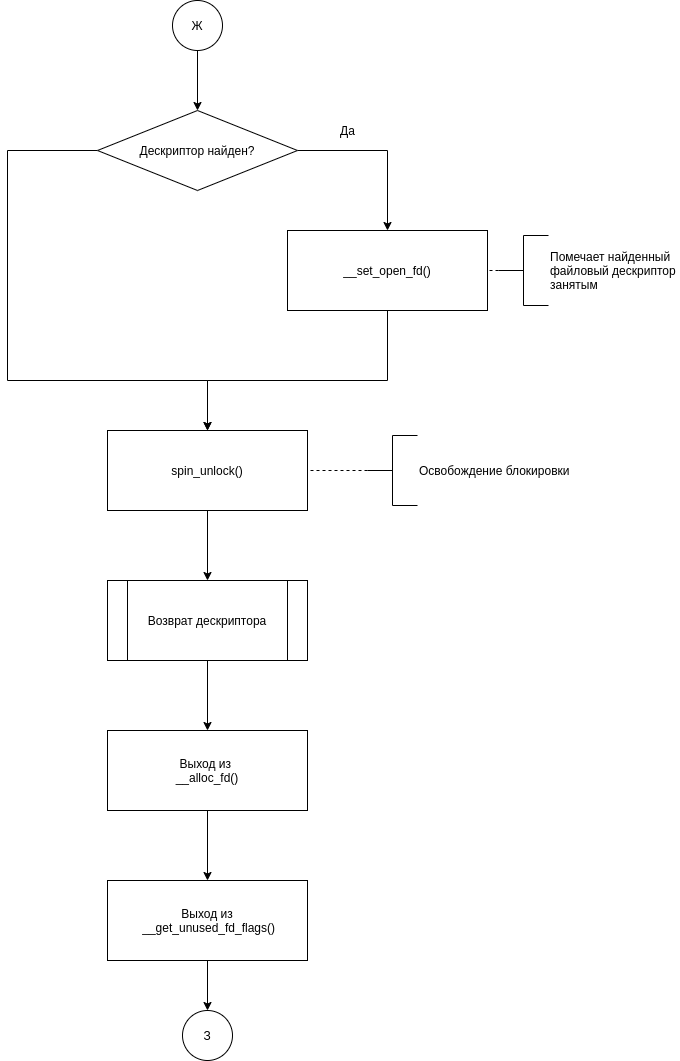

The diagram above was exported from draw.io. Its source (the exported page's mxGraphModel, read from the mxfile embedded in the PNG):
<mxGraphModel dx="2129" dy="766" grid="1" gridSize="10" guides="1" tooltips="1" connect="1" arrows="1" fold="1" page="1" pageScale="1" pageWidth="827" pageHeight="583" math="0" shadow="0">
  <root>
    <mxCell id="bmTj_CWrTt861W_He0MT-0" />
    <mxCell id="bmTj_CWrTt861W_He0MT-1" parent="bmTj_CWrTt861W_He0MT-0" />
    <mxCell id="ffJZ_snjYUKBCue0FUgc-19" style="edgeStyle=orthogonalEdgeStyle;rounded=0;orthogonalLoop=1;jettySize=auto;html=1;exitX=0.5;exitY=1;exitDx=0;exitDy=0;exitPerimeter=0;entryX=0.5;entryY=0;entryDx=0;entryDy=0;" edge="1" parent="bmTj_CWrTt861W_He0MT-1" source="TVjYM2BPZfpJwVTBr6l8-0" target="ffJZ_snjYUKBCue0FUgc-2">
      <mxGeometry relative="1" as="geometry" />
    </mxCell>
    <mxCell id="TVjYM2BPZfpJwVTBr6l8-0" value="Ж" style="strokeWidth=1;html=1;shape=mxgraph.flowchart.start_2;whiteSpace=wrap;" vertex="1" parent="bmTj_CWrTt861W_He0MT-1">
      <mxGeometry x="525" y="30" width="50" height="50" as="geometry" />
    </mxCell>
    <mxCell id="ffJZ_snjYUKBCue0FUgc-0" style="edgeStyle=orthogonalEdgeStyle;rounded=0;orthogonalLoop=1;jettySize=auto;html=1;exitX=1;exitY=0.5;exitDx=0;exitDy=0;entryX=0.5;entryY=0;entryDx=0;entryDy=0;" edge="1" parent="bmTj_CWrTt861W_He0MT-1" source="ffJZ_snjYUKBCue0FUgc-2" target="ffJZ_snjYUKBCue0FUgc-4">
      <mxGeometry relative="1" as="geometry" />
    </mxCell>
    <mxCell id="ffJZ_snjYUKBCue0FUgc-1" style="edgeStyle=orthogonalEdgeStyle;rounded=0;orthogonalLoop=1;jettySize=auto;html=1;exitX=0;exitY=0.5;exitDx=0;exitDy=0;entryX=0.5;entryY=0;entryDx=0;entryDy=0;" edge="1" parent="bmTj_CWrTt861W_He0MT-1" source="ffJZ_snjYUKBCue0FUgc-2" target="ffJZ_snjYUKBCue0FUgc-9">
      <mxGeometry relative="1" as="geometry">
        <Array as="points">
          <mxPoint x="360" y="180" />
          <mxPoint x="360" y="410" />
          <mxPoint x="560" y="410" />
        </Array>
      </mxGeometry>
    </mxCell>
    <mxCell id="ffJZ_snjYUKBCue0FUgc-2" value="Дескриптор найден?" style="rhombus;whiteSpace=wrap;html=1;strokeWidth=1;" vertex="1" parent="bmTj_CWrTt861W_He0MT-1">
      <mxGeometry x="450" y="140" width="200" height="80" as="geometry" />
    </mxCell>
    <mxCell id="ffJZ_snjYUKBCue0FUgc-3" style="edgeStyle=orthogonalEdgeStyle;rounded=0;orthogonalLoop=1;jettySize=auto;html=1;exitX=0.5;exitY=1;exitDx=0;exitDy=0;entryX=0.5;entryY=0;entryDx=0;entryDy=0;" edge="1" parent="bmTj_CWrTt861W_He0MT-1" source="ffJZ_snjYUKBCue0FUgc-4" target="ffJZ_snjYUKBCue0FUgc-9">
      <mxGeometry relative="1" as="geometry">
        <Array as="points">
          <mxPoint x="740" y="410" />
          <mxPoint x="560" y="410" />
        </Array>
      </mxGeometry>
    </mxCell>
    <mxCell id="ffJZ_snjYUKBCue0FUgc-4" value="__set_open_fd()" style="rounded=0;whiteSpace=wrap;html=1;strokeWidth=1;" vertex="1" parent="bmTj_CWrTt861W_He0MT-1">
      <mxGeometry x="640" y="260" width="200" height="80" as="geometry" />
    </mxCell>
    <mxCell id="ffJZ_snjYUKBCue0FUgc-5" value="Помечает найденный&lt;br&gt;файловый дескриптор&amp;nbsp;&lt;br&gt;занятым" style="strokeWidth=1;html=1;shape=mxgraph.flowchart.annotation_2;align=left;labelPosition=right;pointerEvents=1;" vertex="1" parent="bmTj_CWrTt861W_He0MT-1">
      <mxGeometry x="851" y="265" width="50" height="70" as="geometry" />
    </mxCell>
    <mxCell id="ffJZ_snjYUKBCue0FUgc-6" style="edgeStyle=orthogonalEdgeStyle;rounded=0;orthogonalLoop=1;jettySize=auto;html=1;endArrow=none;endFill=0;dashed=1;exitX=0;exitY=0.5;exitDx=0;exitDy=0;exitPerimeter=0;entryX=1;entryY=0.5;entryDx=0;entryDy=0;" edge="1" parent="bmTj_CWrTt861W_He0MT-1" source="ffJZ_snjYUKBCue0FUgc-5" target="ffJZ_snjYUKBCue0FUgc-4">
      <mxGeometry relative="1" as="geometry">
        <mxPoint x="860" y="300" as="targetPoint" />
        <mxPoint x="950" y="-134" as="sourcePoint" />
      </mxGeometry>
    </mxCell>
    <mxCell id="ffJZ_snjYUKBCue0FUgc-7" value="Да&lt;br&gt;" style="text;html=1;align=center;verticalAlign=middle;resizable=0;points=[];autosize=1;strokeColor=none;" vertex="1" parent="bmTj_CWrTt861W_He0MT-1">
      <mxGeometry x="685" y="150" width="30" height="20" as="geometry" />
    </mxCell>
    <mxCell id="ffJZ_snjYUKBCue0FUgc-8" style="edgeStyle=orthogonalEdgeStyle;rounded=0;orthogonalLoop=1;jettySize=auto;html=1;exitX=0.5;exitY=1;exitDx=0;exitDy=0;entryX=0.5;entryY=0;entryDx=0;entryDy=0;" edge="1" parent="bmTj_CWrTt861W_He0MT-1" source="ffJZ_snjYUKBCue0FUgc-9" target="ffJZ_snjYUKBCue0FUgc-13">
      <mxGeometry relative="1" as="geometry" />
    </mxCell>
    <mxCell id="ffJZ_snjYUKBCue0FUgc-9" value="spin_unlock()" style="rounded=0;whiteSpace=wrap;html=1;strokeWidth=1;" vertex="1" parent="bmTj_CWrTt861W_He0MT-1">
      <mxGeometry x="460" y="460" width="200" height="80" as="geometry" />
    </mxCell>
    <mxCell id="ffJZ_snjYUKBCue0FUgc-10" value="Освобождение блокировки" style="strokeWidth=1;html=1;shape=mxgraph.flowchart.annotation_2;align=left;labelPosition=right;pointerEvents=1;" vertex="1" parent="bmTj_CWrTt861W_He0MT-1">
      <mxGeometry x="720" y="465" width="50" height="70" as="geometry" />
    </mxCell>
    <mxCell id="ffJZ_snjYUKBCue0FUgc-11" style="edgeStyle=orthogonalEdgeStyle;rounded=0;orthogonalLoop=1;jettySize=auto;html=1;endArrow=none;endFill=0;dashed=1;exitX=0;exitY=0.5;exitDx=0;exitDy=0;exitPerimeter=0;entryX=1;entryY=0.5;entryDx=0;entryDy=0;" edge="1" parent="bmTj_CWrTt861W_He0MT-1" source="ffJZ_snjYUKBCue0FUgc-10" target="ffJZ_snjYUKBCue0FUgc-9">
      <mxGeometry relative="1" as="geometry">
        <mxPoint x="680" y="500" as="targetPoint" />
        <mxPoint x="770" y="66" as="sourcePoint" />
      </mxGeometry>
    </mxCell>
    <mxCell id="ffJZ_snjYUKBCue0FUgc-12" style="edgeStyle=orthogonalEdgeStyle;rounded=0;orthogonalLoop=1;jettySize=auto;html=1;exitX=0.5;exitY=1;exitDx=0;exitDy=0;entryX=0.5;entryY=0;entryDx=0;entryDy=0;" edge="1" parent="bmTj_CWrTt861W_He0MT-1" source="ffJZ_snjYUKBCue0FUgc-13" target="ffJZ_snjYUKBCue0FUgc-15">
      <mxGeometry relative="1" as="geometry">
        <mxPoint x="560" y="760" as="targetPoint" />
      </mxGeometry>
    </mxCell>
    <mxCell id="ffJZ_snjYUKBCue0FUgc-13" value="Возврат дескриптора" style="shape=process;whiteSpace=wrap;html=1;backgroundOutline=1;" vertex="1" parent="bmTj_CWrTt861W_He0MT-1">
      <mxGeometry x="460" y="610" width="200" height="80" as="geometry" />
    </mxCell>
    <mxCell id="ffJZ_snjYUKBCue0FUgc-14" style="edgeStyle=orthogonalEdgeStyle;rounded=0;orthogonalLoop=1;jettySize=auto;html=1;exitX=0.5;exitY=1;exitDx=0;exitDy=0;entryX=0.5;entryY=0;entryDx=0;entryDy=0;" edge="1" parent="bmTj_CWrTt861W_He0MT-1" source="ffJZ_snjYUKBCue0FUgc-15" target="ffJZ_snjYUKBCue0FUgc-17">
      <mxGeometry relative="1" as="geometry" />
    </mxCell>
    <mxCell id="ffJZ_snjYUKBCue0FUgc-15" value="Выход из &lt;br&gt;__alloc_fd()" style="rounded=0;whiteSpace=wrap;html=1;strokeWidth=1;" vertex="1" parent="bmTj_CWrTt861W_He0MT-1">
      <mxGeometry x="460" y="760" width="200" height="80" as="geometry" />
    </mxCell>
    <mxCell id="24kklBPbbOekM11hfYqy-0" style="edgeStyle=orthogonalEdgeStyle;rounded=0;orthogonalLoop=1;jettySize=auto;html=1;exitX=0.5;exitY=1;exitDx=0;exitDy=0;entryX=0.5;entryY=0;entryDx=0;entryDy=0;entryPerimeter=0;" edge="1" parent="bmTj_CWrTt861W_He0MT-1" source="ffJZ_snjYUKBCue0FUgc-17" target="_xWjRwhVukgxKG21uQT1-0">
      <mxGeometry relative="1" as="geometry" />
    </mxCell>
    <mxCell id="ffJZ_snjYUKBCue0FUgc-17" value="&lt;div&gt;Выход из&lt;/div&gt;&lt;div&gt;&amp;nbsp;__get_unused_fd_flags()&lt;/div&gt;" style="rounded=0;whiteSpace=wrap;html=1;strokeWidth=1;" vertex="1" parent="bmTj_CWrTt861W_He0MT-1">
      <mxGeometry x="460" y="910" width="200" height="80" as="geometry" />
    </mxCell>
    <mxCell id="_xWjRwhVukgxKG21uQT1-0" value="З" style="strokeWidth=1;html=1;shape=mxgraph.flowchart.start_2;whiteSpace=wrap;" vertex="1" parent="bmTj_CWrTt861W_He0MT-1">
      <mxGeometry x="535" y="1040" width="50" height="50" as="geometry" />
    </mxCell>
  </root>
</mxGraphModel>